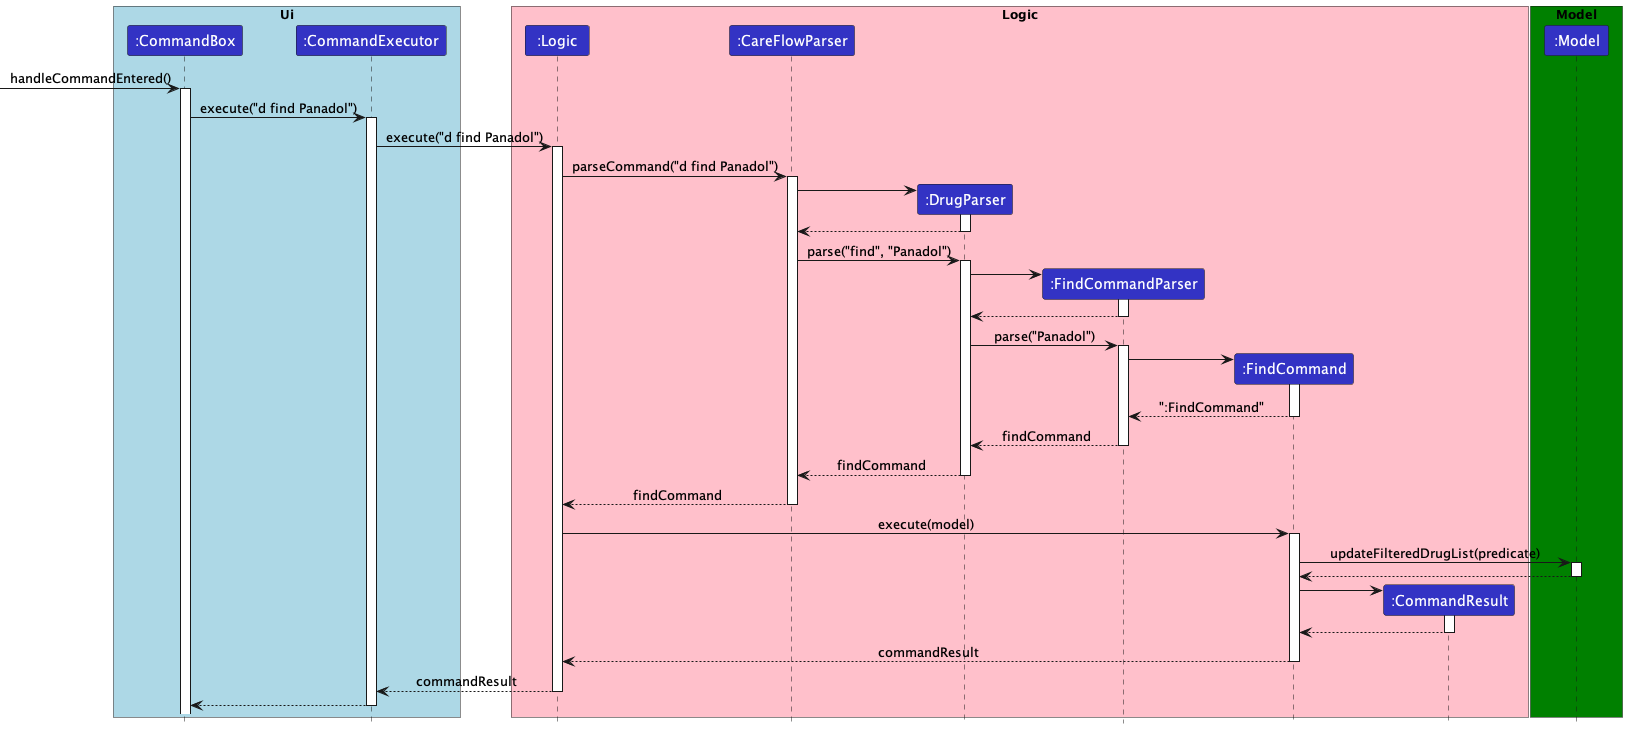

The diagram above was rendered by PlantUML. Its source (embedded in the PNG):
@startuml
!include style.puml
box "Ui" #LightBlue
participant ":CommandBox" as CommandBox LOGIC_COLOR
participant  ":CommandExecutor" as CommandExecutor LOGIC_COLOR
end box
box "Logic" #Pink
participant ":Logic" as Logic LOGIC_COLOR
participant ":CareFlowParser" as CareFlowParser LOGIC_COLOR
participant ":DrugParser" as DrugParser LOGIC_COLOR
participant ":FindCommandParser" as FindCommandParser LOGIC_COLOR
participant ":FindCommand" as FindCommand LOGIC_COLOR
participant ":CommandResult" as CommandResult LOGIC_COLOR
end box
box "Model" #Green
participant ":Model" as Model LOGIC_COLOR
end box

-> CommandBox: handleCommandEntered()
activate CommandBox
CommandBox -> CommandExecutor: execute("d find Panadol")
activate CommandExecutor
CommandExecutor -> Logic: execute("d find Panadol")
activate Logic
Logic -> CareFlowParser: parseCommand("d find Panadol")
activate CareFlowParser
create DrugParser
CareFlowParser -> DrugParser
activate DrugParser
DrugParser --> CareFlowParser
deactivate DrugParser
CareFlowParser -> DrugParser: parse("find", "Panadol")
activate DrugParser
create FindCommandParser
DrugParser -> FindCommandParser
activate FindCommandParser
FindCommandParser --> DrugParser
deactivate FindCommandParser
DrugParser -> FindCommandParser: parse("Panadol")
activate FindCommandParser
create FindCommand
FindCommandParser -> FindCommand
activate FindCommand
FindCommand --> FindCommandParser: ":FindCommand"
deactivate FindCommand
FindCommandParser --> DrugParser: findCommand
deactivate FindCommandParser
DrugParser --> CareFlowParser: findCommand
deactivate DrugParser
CareFlowParser --> Logic: findCommand
deactivate CareFlowParser
Logic -> FindCommand: execute(model)
activate FindCommand
FindCommand -> Model:updateFilteredDrugList(predicate)
activate Model
Model --> FindCommand
deactivate Model
create CommandResult
FindCommand -> CommandResult
activate CommandResult
CommandResult --> FindCommand
deactivate CommandResult
FindCommand --> Logic: commandResult
deactivate FindCommand
Logic --> CommandExecutor: commandResult
deactivate Logic
CommandExecutor --> CommandBox
deactivate CommandExecutor
@enduml